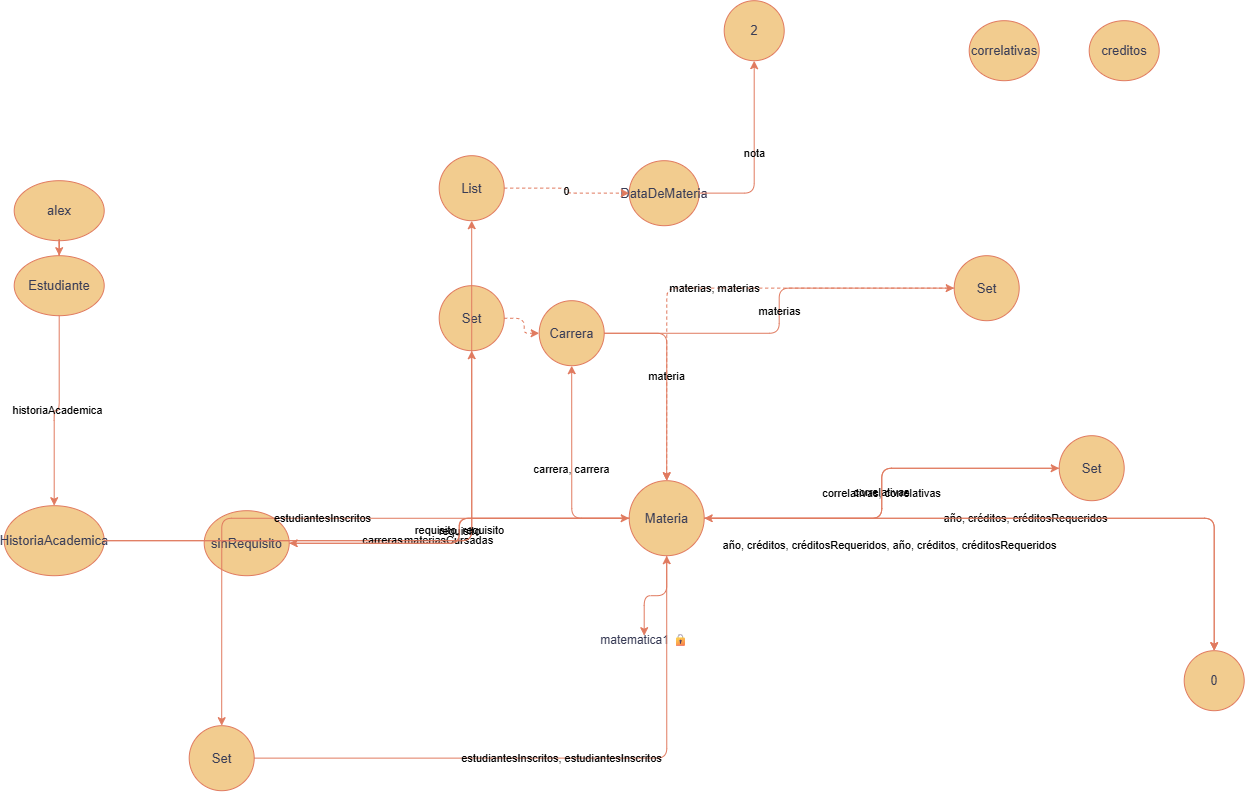

The diagram above was exported from draw.io. Its source (the exported page's mxGraphModel, read from the mxfile embedded in the PNG):
<mxGraphModel dx="1460" dy="806" grid="1" gridSize="10" guides="1" tooltips="1" connect="1" arrows="1" fold="1" page="1" pageScale="1" pageWidth="1600" pageHeight="1000" math="0" shadow="0">
  <root>
    <mxCell id="0" />
    <mxCell id="1" parent="0" />
    <mxCell id="alex" parent="1" style="ellipse;whiteSpace=wrap;html=1;fillColor=#F2CC8F;strokeColor=#E07A5F;fontColor=#393C56;fontSize=13;labelBackgroundColor=none;" value="alex" vertex="1">
      <mxGeometry height="60" width="90" x="65" y="245" as="geometry" />
    </mxCell>
    <mxCell id="est" parent="1" style="ellipse;whiteSpace=wrap;html=1;fillColor=#F2CC8F;strokeColor=#E07A5F;fontColor=#393C56;fontSize=13;labelBackgroundColor=none;" value="Estudiante" vertex="1">
      <mxGeometry height="60" width="90" x="65" y="320" as="geometry" />
    </mxCell>
    <mxCell id="hist" parent="1" style="ellipse;whiteSpace=wrap;html=1;fillColor=#F2CC8F;strokeColor=#E07A5F;fontColor=#393C56;fontSize=13;labelBackgroundColor=none;" value="HistoriaAcademica" vertex="1">
      <mxGeometry height="70" width="100" x="55" y="570" as="geometry" />
    </mxCell>
    <mxCell id="lista" parent="1" style="ellipse;whiteSpace=wrap;html=1;fillColor=#F2CC8F;strokeColor=#E07A5F;fontColor=#393C56;fontSize=13;labelBackgroundColor=none;" value="List" vertex="1">
      <mxGeometry height="65" width="65" x="490" y="220" as="geometry" />
    </mxCell>
    <mxCell id="setCursadas" parent="1" style="ellipse;whiteSpace=wrap;html=1;fillColor=#F2CC8F;strokeColor=#E07A5F;fontColor=#393C56;fontSize=13;labelBackgroundColor=none;" value="Set" vertex="1">
      <mxGeometry height="65" width="65" x="490" y="350" as="geometry" />
    </mxCell>
    <mxCell id="setReq" parent="1" style="ellipse;whiteSpace=wrap;html=1;fillColor=#F2CC8F;strokeColor=#E07A5F;fontColor=#393C56;fontSize=13;labelBackgroundColor=none;" value="Set" vertex="1">
      <mxGeometry height="65" width="65" x="240" y="790" as="geometry" />
    </mxCell>
    <mxCell id="setMateriasCarrera" parent="1" style="ellipse;whiteSpace=wrap;html=1;fillColor=#F2CC8F;strokeColor=#E07A5F;fontColor=#393C56;fontSize=13;labelBackgroundColor=none;" value="Set" vertex="1">
      <mxGeometry height="65" width="65" x="1005" y="320" as="geometry" />
    </mxCell>
    <mxCell id="setCorrelativas" parent="1" style="ellipse;whiteSpace=wrap;html=1;fillColor=#F2CC8F;strokeColor=#E07A5F;fontColor=#393C56;fontSize=13;labelBackgroundColor=none;" value="Set" vertex="1">
      <mxGeometry height="65" width="65" x="1110" y="500" as="geometry" />
    </mxCell>
    <mxCell id="data" parent="1" style="ellipse;whiteSpace=wrap;html=1;fillColor=#F2CC8F;strokeColor=#E07A5F;fontColor=#393C56;fontSize=13;labelBackgroundColor=none;" value="DataDeMateria" vertex="1">
      <mxGeometry height="65" width="70" x="680" y="225" as="geometry" />
    </mxCell>
    <mxCell id="nota" parent="1" style="ellipse;whiteSpace=wrap;html=1;fillColor=#F2CC8F;strokeColor=#E07A5F;fontColor=#393C56;fontSize=13;labelBackgroundColor=none;" value="2" vertex="1">
      <mxGeometry height="60" width="60" x="775" y="65" as="geometry" />
    </mxCell>
    <mxCell id="carrera" parent="1" style="ellipse;whiteSpace=wrap;html=1;fillColor=#F2CC8F;strokeColor=#E07A5F;fontColor=#393C56;fontSize=13;labelBackgroundColor=none;" value="Carrera" vertex="1">
      <mxGeometry height="65" width="65" x="590" y="365" as="geometry" />
    </mxCell>
    <mxCell id="materia" parent="1" style="ellipse;whiteSpace=wrap;html=1;fillColor=#F2CC8F;strokeColor=#E07A5F;fontColor=#393C56;fontSize=13;labelBackgroundColor=none;" value="Materia" vertex="1">
      <mxGeometry height="75" width="75" x="680" y="545" as="geometry" />
    </mxCell>
    <mxCell id="sinReq" parent="1" style="ellipse;whiteSpace=wrap;html=1;fillColor=#F2CC8F;strokeColor=#E07A5F;fontColor=#393C56;fontSize=13;labelBackgroundColor=none;" value="sinRequisito" vertex="1">
      <mxGeometry height="65" width="85" x="255" y="575" as="geometry" />
    </mxCell>
    <mxCell id="creditos" parent="1" style="ellipse;whiteSpace=wrap;html=1;fillColor=#F2CC8F;strokeColor=#E07A5F;fontColor=#393C56;fontSize=13;labelBackgroundColor=none;" value="0" vertex="1">
      <mxGeometry height="60" width="60" x="1235" y="715" as="geometry" />
    </mxCell>
    <mxCell id="correlativasLabel" parent="1" style="ellipse;whiteSpace=wrap;html=1;fillColor=#F2CC8F;strokeColor=#E07A5F;fontColor=#393C56;fontSize=13;labelBackgroundColor=none;" value="correlativas" vertex="1">
      <mxGeometry height="60" width="70" x="1020" y="85" as="geometry" />
    </mxCell>
    <mxCell id="creditosLabel" parent="1" style="ellipse;whiteSpace=wrap;html=1;fillColor=#F2CC8F;strokeColor=#E07A5F;fontColor=#393C56;fontSize=13;labelBackgroundColor=none;" value="creditos" vertex="1">
      <mxGeometry height="60" width="70" x="1140" y="85" as="geometry" />
    </mxCell>
    <mxCell id="materia1Label" parent="1" style="text;html=1;strokeColor=none;fillColor=none;fontColor=#393C56;fontSize=12;align=center;verticalAlign=middle;labelBackgroundColor=none;" value="matematica1 🔒" vertex="1">
      <mxGeometry height="10" width="10" x="690" y="700" as="geometry" />
    </mxCell>
    <mxCell id="e1" edge="1" parent="1" source="alex" style="edgeStyle=orthogonalEdgeStyle;rounded=1;orthogonalLoop=1;jettySize=auto;html=1;endArrow=classic;strokeColor=#E07A5F;fontColor=default;labelBackgroundColor=none;" target="est" value="">
      <mxGeometry relative="1" as="geometry" />
    </mxCell>
    <mxCell id="e2" edge="1" parent="1" source="est" style="edgeStyle=orthogonalEdgeStyle;rounded=1;orthogonalLoop=1;jettySize=auto;html=1;endArrow=classic;strokeColor=#E07A5F;fontColor=default;labelBackgroundColor=none;" target="hist" value="historiaAcademica">
      <mxGeometry relative="1" as="geometry" />
    </mxCell>
    <mxCell id="e3" edge="1" parent="1" source="hist" style="edgeStyle=orthogonalEdgeStyle;rounded=1;orthogonalLoop=1;jettySize=auto;html=1;endArrow=classic;strokeColor=#E07A5F;fontColor=default;labelBackgroundColor=none;" target="lista" value="materiasCursadas">
      <mxGeometry relative="1" as="geometry" />
    </mxCell>
    <mxCell id="e4" edge="1" parent="1" source="hist" style="edgeStyle=orthogonalEdgeStyle;rounded=1;orthogonalLoop=1;jettySize=auto;html=1;endArrow=classic;strokeColor=#E07A5F;fontColor=default;labelBackgroundColor=none;" target="setCursadas" value="carreras">
      <mxGeometry relative="1" as="geometry" />
    </mxCell>
    <mxCell id="e5" edge="1" parent="1" source="lista" style="edgeStyle=orthogonalEdgeStyle;rounded=1;orthogonalLoop=1;jettySize=auto;html=1;dashed=1;endArrow=classic;strokeColor=#E07A5F;fontColor=default;labelBackgroundColor=none;" target="data" value="0">
      <mxGeometry relative="1" as="geometry" />
    </mxCell>
    <mxCell id="e6" edge="1" parent="1" source="data" style="edgeStyle=orthogonalEdgeStyle;rounded=1;orthogonalLoop=1;jettySize=auto;html=1;endArrow=classic;strokeColor=#E07A5F;fontColor=default;labelBackgroundColor=none;" target="nota" value="nota">
      <mxGeometry relative="1" as="geometry" />
    </mxCell>
    <mxCell id="e7" edge="1" parent="1" source="setCursadas" style="edgeStyle=orthogonalEdgeStyle;rounded=1;orthogonalLoop=1;jettySize=auto;html=1;dashed=1;endArrow=classic;strokeColor=#E07A5F;fontColor=default;labelBackgroundColor=none;" target="carrera" value="">
      <mxGeometry relative="1" as="geometry" />
    </mxCell>
    <mxCell id="e8" edge="1" parent="1" source="carrera" style="edgeStyle=orthogonalEdgeStyle;rounded=1;orthogonalLoop=1;jettySize=auto;html=1;endArrow=classic;strokeColor=#E07A5F;fontColor=default;labelBackgroundColor=none;" target="materia" value="materia">
      <mxGeometry relative="1" as="geometry" />
    </mxCell>
    <mxCell id="e9" edge="1" parent="1" source="materia" style="edgeStyle=orthogonalEdgeStyle;rounded=1;orthogonalLoop=1;jettySize=auto;html=1;endArrow=classic;strokeColor=#E07A5F;fontColor=default;labelBackgroundColor=none;" target="carrera" value="carrera, carrera">
      <mxGeometry relative="1" as="geometry" />
    </mxCell>
    <mxCell id="e10" edge="1" parent="1" source="carrera" style="edgeStyle=orthogonalEdgeStyle;rounded=1;orthogonalLoop=1;jettySize=auto;html=1;endArrow=classic;strokeColor=#E07A5F;fontColor=default;labelBackgroundColor=none;" target="setMateriasCarrera" value="materias">
      <mxGeometry relative="1" as="geometry" />
    </mxCell>
    <mxCell id="e11" edge="1" parent="1" source="setMateriasCarrera" style="edgeStyle=orthogonalEdgeStyle;rounded=1;orthogonalLoop=1;jettySize=auto;html=1;dashed=1;endArrow=classic;strokeColor=#E07A5F;fontColor=default;labelBackgroundColor=none;" target="materia" value="materias, materias">
      <mxGeometry relative="1" as="geometry" />
    </mxCell>
    <mxCell id="e12" edge="1" parent="1" source="materia" style="edgeStyle=orthogonalEdgeStyle;rounded=1;orthogonalLoop=1;jettySize=auto;html=1;endArrow=classic;strokeColor=#E07A5F;fontColor=default;labelBackgroundColor=none;" target="setCorrelativas" value="correlativas">
      <mxGeometry relative="1" as="geometry" />
    </mxCell>
    <mxCell id="e13" edge="1" parent="1" source="setCorrelativas" style="edgeStyle=orthogonalEdgeStyle;rounded=1;orthogonalLoop=1;jettySize=auto;html=1;endArrow=classic;strokeColor=#E07A5F;fontColor=default;labelBackgroundColor=none;" target="materia" value="correlativas, correlativas">
      <mxGeometry relative="1" as="geometry" />
    </mxCell>
    <mxCell id="e14" edge="1" parent="1" source="materia" style="edgeStyle=orthogonalEdgeStyle;rounded=1;orthogonalLoop=1;jettySize=auto;html=1;endArrow=classic;strokeColor=#E07A5F;fontColor=default;labelBackgroundColor=none;" target="sinReq" value="requisito">
      <mxGeometry relative="1" as="geometry" />
    </mxCell>
    <mxCell id="e15" edge="1" parent="1" source="sinReq" style="edgeStyle=orthogonalEdgeStyle;rounded=1;orthogonalLoop=1;jettySize=auto;html=1;endArrow=classic;strokeColor=#E07A5F;fontColor=default;labelBackgroundColor=none;" target="materia" value="requisito, requisito">
      <mxGeometry relative="1" as="geometry" />
    </mxCell>
    <mxCell id="e16" edge="1" parent="1" source="materia" style="edgeStyle=orthogonalEdgeStyle;rounded=1;orthogonalLoop=1;jettySize=auto;html=1;endArrow=classic;strokeColor=#E07A5F;fontColor=default;labelBackgroundColor=none;" target="setReq" value="estudiantesInscritos">
      <mxGeometry relative="1" as="geometry" />
    </mxCell>
    <mxCell id="e17" edge="1" parent="1" source="setReq" style="edgeStyle=orthogonalEdgeStyle;rounded=1;orthogonalLoop=1;jettySize=auto;html=1;endArrow=classic;strokeColor=#E07A5F;fontColor=default;labelBackgroundColor=none;" target="materia" value="estudiantesInscritos, estudiantesInscritos">
      <mxGeometry relative="1" as="geometry" />
    </mxCell>
    <mxCell id="e18" edge="1" parent="1" source="materia" style="edgeStyle=orthogonalEdgeStyle;rounded=1;orthogonalLoop=1;jettySize=auto;html=1;endArrow=classic;strokeColor=#E07A5F;fontColor=default;labelBackgroundColor=none;" target="creditos" value="año, créditos, créditosRequeridos">
      <mxGeometry relative="1" as="geometry" />
    </mxCell>
    <mxCell id="e19" edge="1" parent="1" source="materia" style="edgeStyle=orthogonalEdgeStyle;rounded=1;orthogonalLoop=1;jettySize=auto;html=1;endArrow=classic;strokeColor=#E07A5F;fontColor=default;labelBackgroundColor=none;" target="creditos" value="año, créditos, créditosRequeridos, año, créditos, créditosRequeridos">
      <mxGeometry relative="1" x="-0.4241" y="-27" as="geometry">
        <mxPoint x="1" as="offset" />
      </mxGeometry>
    </mxCell>
    <mxCell id="e20" edge="1" parent="1" source="materia" style="edgeStyle=orthogonalEdgeStyle;rounded=1;orthogonalLoop=1;jettySize=auto;html=1;endArrow=classic;strokeColor=#E07A5F;fontColor=default;labelBackgroundColor=none;" target="materia1Label" value="">
      <mxGeometry relative="1" as="geometry" />
    </mxCell>
  </root>
</mxGraphModel>